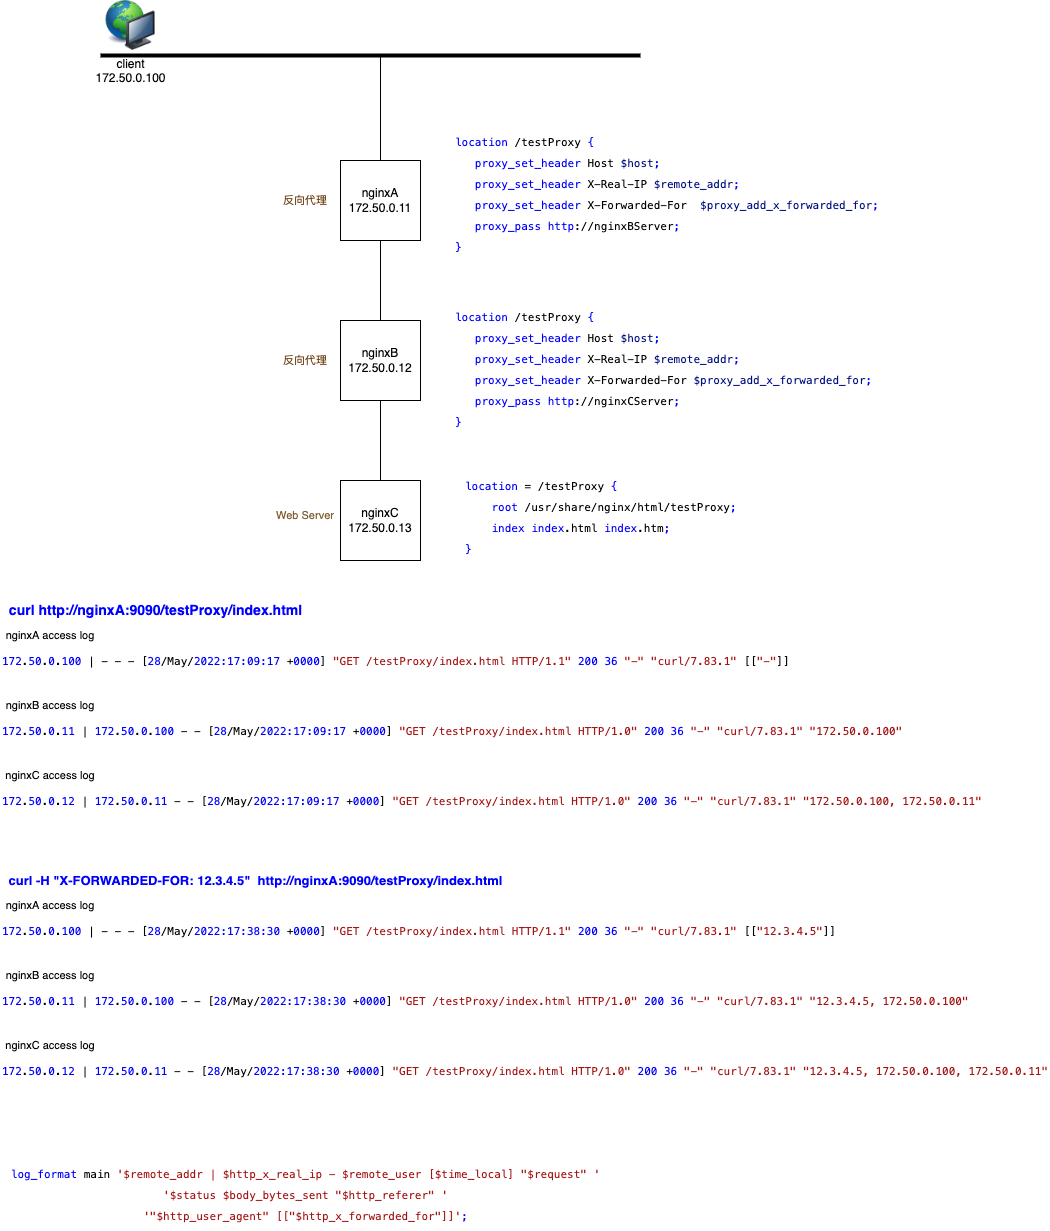

The diagram above was exported from draw.io. Its source (the exported page's mxGraphModel, read from the mxfile embedded in the PNG):
<mxGraphModel dx="1426" dy="939" grid="1" gridSize="10" guides="1" tooltips="1" connect="1" arrows="1" fold="1" page="1" pageScale="1" pageWidth="850" pageHeight="1100" math="0" shadow="0">
  <root>
    <mxCell id="0" />
    <mxCell id="1" parent="0" />
    <mxCell id="IN73whVcNfR90z7dl6s8-1" value="nginxA&lt;br&gt;172.50.0.11" style="whiteSpace=wrap;html=1;aspect=fixed;" vertex="1" parent="1">
      <mxGeometry x="430" y="310" width="80" height="80" as="geometry" />
    </mxCell>
    <mxCell id="IN73whVcNfR90z7dl6s8-2" value="&lt;span style=&quot;&quot;&gt;nginxB&lt;/span&gt;&lt;br style=&quot;&quot;&gt;&lt;span style=&quot;&quot;&gt;172.50.0.12&lt;/span&gt;" style="whiteSpace=wrap;html=1;aspect=fixed;" vertex="1" parent="1">
      <mxGeometry x="430" y="470" width="80" height="80" as="geometry" />
    </mxCell>
    <mxCell id="IN73whVcNfR90z7dl6s8-3" value="&lt;span style=&quot;&quot;&gt;nginxC&lt;/span&gt;&lt;br style=&quot;&quot;&gt;&lt;span style=&quot;&quot;&gt;172.50.0.13&lt;/span&gt;" style="whiteSpace=wrap;html=1;aspect=fixed;" vertex="1" parent="1">
      <mxGeometry x="430" y="630" width="80" height="80" as="geometry" />
    </mxCell>
    <mxCell id="IN73whVcNfR90z7dl6s8-6" value="client&lt;br&gt;172.50.0.100" style="image;html=1;image=img/lib/clip_art/computers/Network_128x128.png" vertex="1" parent="1">
      <mxGeometry x="190" y="150" width="60" height="50" as="geometry" />
    </mxCell>
    <mxCell id="IN73whVcNfR90z7dl6s8-7" value="" style="line;strokeWidth=4;html=1;perimeter=backbonePerimeter;points=[];outlineConnect=0;" vertex="1" parent="1">
      <mxGeometry x="190" y="200" width="540" height="10" as="geometry" />
    </mxCell>
    <mxCell id="IN73whVcNfR90z7dl6s8-10" value="" style="endArrow=none;html=1;rounded=0;entryX=0.5;entryY=0;entryDx=0;entryDy=0;" edge="1" parent="1" source="IN73whVcNfR90z7dl6s8-7" target="IN73whVcNfR90z7dl6s8-1">
      <mxGeometry width="50" height="50" relative="1" as="geometry">
        <mxPoint x="500" y="410" as="sourcePoint" />
        <mxPoint x="550" y="360" as="targetPoint" />
      </mxGeometry>
    </mxCell>
    <mxCell id="IN73whVcNfR90z7dl6s8-11" value="" style="endArrow=none;html=1;rounded=0;exitX=0.5;exitY=1;exitDx=0;exitDy=0;" edge="1" parent="1" source="IN73whVcNfR90z7dl6s8-2">
      <mxGeometry width="50" height="50" relative="1" as="geometry">
        <mxPoint x="246" y="680" as="sourcePoint" />
        <mxPoint x="470" y="630" as="targetPoint" />
      </mxGeometry>
    </mxCell>
    <mxCell id="IN73whVcNfR90z7dl6s8-12" value="" style="endArrow=none;html=1;rounded=0;entryX=0.5;entryY=0;entryDx=0;entryDy=0;exitX=0.5;exitY=1;exitDx=0;exitDy=0;" edge="1" parent="1" source="IN73whVcNfR90z7dl6s8-1" target="IN73whVcNfR90z7dl6s8-2">
      <mxGeometry width="50" height="50" relative="1" as="geometry">
        <mxPoint x="246" y="509.5" as="sourcePoint" />
        <mxPoint x="430" y="509.5" as="targetPoint" />
      </mxGeometry>
    </mxCell>
    <mxCell id="IN73whVcNfR90z7dl6s8-13" value="&lt;h1 style=&quot;font-size: 11px;&quot;&gt;&lt;div style=&quot;background-color: rgb(255, 255, 255); font-family: Menlo, Monaco, &amp;quot;Courier New&amp;quot;, monospace; font-weight: normal; line-height: 21px;&quot;&gt;&lt;div&gt;    &lt;span style=&quot;color: #0000ff;&quot;&gt;location&lt;/span&gt; /testProxy &lt;span style=&quot;color: #0000ff;&quot;&gt;{&lt;/span&gt;&lt;/div&gt;&lt;div&gt;        &lt;span style=&quot;color: #0000ff;&quot;&gt;&amp;nbsp; &amp;nbsp;proxy_set_header&lt;/span&gt; Host &lt;span style=&quot;color: #001080;&quot;&gt;$host&lt;/span&gt;&lt;span style=&quot;color: #0000ff;&quot;&gt;;&lt;/span&gt;&lt;/div&gt;&lt;div&gt;        &lt;span style=&quot;color: #0000ff;&quot;&gt;&amp;nbsp; &amp;nbsp;proxy_set_header&lt;/span&gt; X-Real-IP &lt;span style=&quot;color: #001080;&quot;&gt;$remote_addr&lt;/span&gt;&lt;span style=&quot;color: #0000ff;&quot;&gt;;&lt;/span&gt;&lt;/div&gt;&lt;div&gt;        &lt;span style=&quot;color: #0000ff;&quot;&gt;&amp;nbsp; &amp;nbsp;proxy_set_header&lt;/span&gt; X-Forwarded-For&amp;nbsp;&amp;nbsp;&lt;span style=&quot;color: #001080;&quot;&gt;$proxy_add_x_forwarded_for&lt;/span&gt;&lt;span style=&quot;color: #0000ff;&quot;&gt;;&lt;/span&gt;&lt;/div&gt;&lt;div&gt;        &lt;/div&gt;&lt;div&gt;        &lt;span style=&quot;color: #0000ff;&quot;&gt;&amp;nbsp; &amp;nbsp;proxy_pass&lt;/span&gt; &lt;span style=&quot;color: #0000ff;&quot;&gt;http&lt;/span&gt;://nginxBServer&lt;span style=&quot;color: #0000ff;&quot;&gt;;&lt;/span&gt;&lt;/div&gt;&lt;div&gt;    &lt;span style=&quot;color: #0000ff;&quot;&gt;}&lt;/span&gt;&lt;/div&gt;&lt;/div&gt;&lt;/h1&gt;" style="text;html=1;strokeColor=none;fillColor=none;spacing=5;spacingTop=-20;whiteSpace=wrap;overflow=hidden;rounded=0;" vertex="1" parent="1">
      <mxGeometry x="540" y="285" width="440" height="130" as="geometry" />
    </mxCell>
    <mxCell id="IN73whVcNfR90z7dl6s8-14" value="&lt;h1 style=&quot;font-size: 11px;&quot;&gt;&lt;div style=&quot;background-color: rgb(255, 255, 255); font-family: Menlo, Monaco, &amp;quot;Courier New&amp;quot;, monospace; font-weight: normal; line-height: 21px;&quot;&gt;&lt;div&gt;    &lt;span style=&quot;color: #0000ff;&quot;&gt;location&lt;/span&gt; /testProxy &lt;span style=&quot;color: #0000ff;&quot;&gt;{&lt;/span&gt;&lt;/div&gt;&lt;div&gt;        &lt;span style=&quot;color: #0000ff;&quot;&gt;&amp;nbsp; &amp;nbsp;proxy_set_header&lt;/span&gt; Host &lt;span style=&quot;color: #001080;&quot;&gt;$host&lt;/span&gt;&lt;span style=&quot;color: #0000ff;&quot;&gt;;&lt;/span&gt;&lt;/div&gt;&lt;div&gt;        &lt;span style=&quot;color: #0000ff;&quot;&gt;&amp;nbsp; &amp;nbsp;proxy_set_header&lt;/span&gt; X-Real-IP &lt;span style=&quot;color: #001080;&quot;&gt;$remote_addr&lt;/span&gt;&lt;span style=&quot;color: #0000ff;&quot;&gt;;&lt;/span&gt;&lt;/div&gt;&lt;div&gt;        &lt;span style=&quot;color: #0000ff;&quot;&gt;&amp;nbsp; &amp;nbsp;proxy_set_header&lt;/span&gt; X-Forwarded-For&amp;nbsp;&lt;span style=&quot;color: #001080;&quot;&gt;$proxy_add_x_forwarded_for&lt;/span&gt;&lt;span style=&quot;color: #0000ff;&quot;&gt;;&lt;/span&gt;&lt;/div&gt;&lt;div&gt;        &lt;/div&gt;&lt;div&gt;        &lt;span style=&quot;color: #0000ff;&quot;&gt;&amp;nbsp; &amp;nbsp;proxy_pass&lt;/span&gt; &lt;span style=&quot;color: #0000ff;&quot;&gt;http&lt;/span&gt;://nginxCServer&lt;span style=&quot;color: #0000ff;&quot;&gt;;&lt;/span&gt;&lt;/div&gt;&lt;div&gt;    &lt;span style=&quot;color: #0000ff;&quot;&gt;}&lt;/span&gt;&lt;/div&gt;&lt;/div&gt;&lt;/h1&gt;" style="text;html=1;strokeColor=none;fillColor=none;spacing=5;spacingTop=-20;whiteSpace=wrap;overflow=hidden;rounded=0;" vertex="1" parent="1">
      <mxGeometry x="540" y="460" width="430" height="130" as="geometry" />
    </mxCell>
    <mxCell id="IN73whVcNfR90z7dl6s8-16" value="&lt;h1 style=&quot;font-size: 9px;&quot;&gt;&lt;div style=&quot;background-color: rgb(255, 255, 255); font-family: Menlo, Monaco, &amp;quot;Courier New&amp;quot;, monospace; font-weight: normal; line-height: 21px; font-size: 11px;&quot;&gt;&lt;div style=&quot;line-height: 21px;&quot;&gt;&lt;div&gt;&lt;span style=&quot;color: #0000ff;&quot;&gt;location&lt;/span&gt; = /testProxy &lt;span style=&quot;color: #0000ff;&quot;&gt;{&lt;/span&gt;&lt;/div&gt;&lt;div&gt;        &lt;span style=&quot;color: #0000ff;&quot;&gt;&amp;nbsp; &amp;nbsp; root&lt;/span&gt;   /usr/share/nginx/html/testProxy&lt;span style=&quot;color: #0000ff;&quot;&gt;;&lt;/span&gt;&lt;/div&gt;&lt;div&gt;        &lt;span style=&quot;color: #0000ff;&quot;&gt;&amp;nbsp; &amp;nbsp; index&lt;/span&gt;  &lt;span style=&quot;color: #0000ff;&quot;&gt;index&lt;/span&gt;.html &lt;span style=&quot;color: #0000ff;&quot;&gt;index&lt;/span&gt;.htm&lt;span style=&quot;color: #0000ff;&quot;&gt;;&lt;/span&gt;&lt;/div&gt;&lt;div&gt;    &lt;span style=&quot;color: #0000ff;&quot;&gt;}&lt;/span&gt;&lt;/div&gt;&lt;/div&gt;&lt;/div&gt;&lt;/h1&gt;" style="text;html=1;strokeColor=none;fillColor=none;spacing=5;spacingTop=-20;whiteSpace=wrap;overflow=hidden;rounded=0;" vertex="1" parent="1">
      <mxGeometry x="550" y="630" width="400" height="90" as="geometry" />
    </mxCell>
    <mxCell id="IN73whVcNfR90z7dl6s8-18" value="&lt;div style=&quot;background-color: rgb(255, 255, 255); font-family: Menlo, Monaco, &amp;quot;Courier New&amp;quot;, monospace; line-height: 21px;&quot;&gt;&lt;div style=&quot;&quot;&gt;&lt;span style=&quot;color: #0000ff;&quot;&gt;172&lt;/span&gt;.&lt;span style=&quot;color: #0000ff;&quot;&gt;50&lt;/span&gt;.&lt;span style=&quot;color: #0000ff;&quot;&gt;0&lt;/span&gt;.&lt;span style=&quot;color: #0000ff;&quot;&gt;100&lt;/span&gt; | - - - [&lt;span style=&quot;color: #0000ff;&quot;&gt;28&lt;/span&gt;/May/&lt;span style=&quot;color: #0000ff;&quot;&gt;2022:17:09:17&lt;/span&gt; +&lt;span style=&quot;color: #0000ff;&quot;&gt;0000&lt;/span&gt;] &lt;span style=&quot;color: #a31515;&quot;&gt;&quot;GET /testProxy/index.html HTTP/1.1&quot;&lt;/span&gt; &lt;span style=&quot;color: #0000ff;&quot;&gt;200&lt;/span&gt; &lt;span style=&quot;color: #0000ff;&quot;&gt;36&lt;/span&gt; &lt;span style=&quot;color: #a31515;&quot;&gt;&quot;-&quot;&lt;/span&gt; &lt;span style=&quot;color: #a31515;&quot;&gt;&quot;curl/7.83.1&quot;&lt;/span&gt; [[&lt;span style=&quot;color: #a31515;&quot;&gt;&quot;-&quot;&lt;/span&gt;]]&lt;/div&gt;&lt;/div&gt;" style="text;html=1;strokeColor=none;fillColor=none;align=left;verticalAlign=middle;whiteSpace=wrap;rounded=0;fontSize=11;" vertex="1" parent="1">
      <mxGeometry x="90" y="810" width="980" as="geometry" />
    </mxCell>
    <mxCell id="IN73whVcNfR90z7dl6s8-19" value="&lt;div style=&quot;background-color: rgb(255, 255, 255); font-family: Menlo, Monaco, &amp;quot;Courier New&amp;quot;, monospace; line-height: 21px; font-size: 10px;&quot;&gt;&lt;div&gt;&lt;div style=&quot;line-height: 21px; font-size: 11px;&quot;&gt;&lt;div&gt;&lt;span style=&quot;color: #0000ff;&quot;&gt;172&lt;/span&gt;.&lt;span style=&quot;color: #0000ff;&quot;&gt;50&lt;/span&gt;.&lt;span style=&quot;color: #0000ff;&quot;&gt;0&lt;/span&gt;.&lt;span style=&quot;color: #0000ff;&quot;&gt;11&lt;/span&gt; | &lt;span style=&quot;color: #0000ff;&quot;&gt;172&lt;/span&gt;.&lt;span style=&quot;color: #0000ff;&quot;&gt;50&lt;/span&gt;.&lt;span style=&quot;color: #0000ff;&quot;&gt;0&lt;/span&gt;.&lt;span style=&quot;color: #0000ff;&quot;&gt;100&lt;/span&gt; - - [&lt;span style=&quot;color: #0000ff;&quot;&gt;28&lt;/span&gt;/May/&lt;span style=&quot;color: #0000ff;&quot;&gt;2022:17:09:17&lt;/span&gt; +&lt;span style=&quot;color: #0000ff;&quot;&gt;0000&lt;/span&gt;] &lt;span style=&quot;color: #a31515;&quot;&gt;&quot;GET /testProxy/index.html HTTP/1.0&quot;&lt;/span&gt; &lt;span style=&quot;color: #0000ff;&quot;&gt;200&lt;/span&gt; &lt;span style=&quot;color: #0000ff;&quot;&gt;36&lt;/span&gt; &lt;span style=&quot;color: #a31515;&quot;&gt;&quot;-&quot;&lt;/span&gt; &lt;span style=&quot;color: #a31515;&quot;&gt;&quot;curl/7.83.1&quot;&lt;/span&gt; &lt;span style=&quot;color: #a31515;&quot;&gt;&quot;172.50.0.100&quot;&lt;/span&gt;&lt;/div&gt;&lt;/div&gt;&lt;/div&gt;&lt;/div&gt;" style="text;html=1;strokeColor=none;fillColor=none;align=left;verticalAlign=middle;whiteSpace=wrap;rounded=0;fontSize=11;" vertex="1" parent="1">
      <mxGeometry x="90" y="880" width="980" as="geometry" />
    </mxCell>
    <mxCell id="IN73whVcNfR90z7dl6s8-20" value="&lt;div style=&quot;background-color: rgb(255, 255, 255); font-family: Menlo, Monaco, &amp;quot;Courier New&amp;quot;, monospace; line-height: 21px; font-size: 10px;&quot;&gt;&lt;div&gt;&lt;div style=&quot;font-size: 11px; line-height: 21px;&quot;&gt;&lt;div&gt;&lt;span style=&quot;color: #0000ff;&quot;&gt;172&lt;/span&gt;.&lt;span style=&quot;color: #0000ff;&quot;&gt;50&lt;/span&gt;.&lt;span style=&quot;color: #0000ff;&quot;&gt;0&lt;/span&gt;.&lt;span style=&quot;color: #0000ff;&quot;&gt;12&lt;/span&gt; | &lt;span style=&quot;color: #0000ff;&quot;&gt;172&lt;/span&gt;.&lt;span style=&quot;color: #0000ff;&quot;&gt;50&lt;/span&gt;.&lt;span style=&quot;color: #0000ff;&quot;&gt;0&lt;/span&gt;.&lt;span style=&quot;color: #0000ff;&quot;&gt;11&lt;/span&gt; - - [&lt;span style=&quot;color: #0000ff;&quot;&gt;28&lt;/span&gt;/May/&lt;span style=&quot;color: #0000ff;&quot;&gt;2022:17:09:17&lt;/span&gt; +&lt;span style=&quot;color: #0000ff;&quot;&gt;0000&lt;/span&gt;] &lt;span style=&quot;color: #a31515;&quot;&gt;&quot;GET /testProxy/index.html HTTP/1.0&quot;&lt;/span&gt; &lt;span style=&quot;color: #0000ff;&quot;&gt;200&lt;/span&gt; &lt;span style=&quot;color: #0000ff;&quot;&gt;36&lt;/span&gt; &lt;span style=&quot;color: #a31515;&quot;&gt;&quot;-&quot;&lt;/span&gt; &lt;span style=&quot;color: #a31515;&quot;&gt;&quot;curl/7.83.1&quot;&lt;/span&gt; &lt;span style=&quot;color: #a31515;&quot;&gt;&quot;172.50.0.100, 172.50.0.11&quot;&lt;/span&gt;&lt;/div&gt;&lt;/div&gt;&lt;/div&gt;&lt;/div&gt;" style="text;html=1;strokeColor=none;fillColor=none;align=left;verticalAlign=middle;whiteSpace=wrap;rounded=0;fontSize=11;" vertex="1" parent="1">
      <mxGeometry x="90" y="950" width="1040" as="geometry" />
    </mxCell>
    <mxCell id="IN73whVcNfR90z7dl6s8-21" value="&lt;div style=&quot;background-color: rgb(255, 255, 255); font-family: Menlo, Monaco, &amp;quot;Courier New&amp;quot;, monospace; line-height: 21px;&quot;&gt;&lt;div&gt; &lt;span style=&quot;color: #0000ff;&quot;&gt;log_format&lt;/span&gt;  main  &lt;span style=&quot;color: #a31515;&quot;&gt;'$remote_addr | $http_x_real_ip - $remote_user [$time_local] &quot;$request&quot; '&lt;/span&gt;&lt;/div&gt;&lt;div&gt;                      &lt;span style=&quot;color: #a31515;&quot;&gt;'$status $body_bytes_sent &quot;$http_referer&quot; '&lt;/span&gt;&lt;/div&gt;&lt;div&gt;                      &lt;span style=&quot;color: #a31515;&quot;&gt;'&quot;$http_user_agent&quot; [[&quot;$http_x_forwarded_for&quot;]]'&lt;/span&gt;&lt;span style=&quot;color: #0000ff;&quot;&gt;;&lt;/span&gt;&lt;/div&gt;&lt;/div&gt;" style="text;html=1;align=center;verticalAlign=middle;resizable=0;points=[];autosize=1;strokeColor=none;fillColor=none;fontSize=11;" vertex="1" parent="1">
      <mxGeometry x="90" y="1310" width="610" height="70" as="geometry" />
    </mxCell>
    <mxCell id="IN73whVcNfR90z7dl6s8-22" value="nginxA access log" style="text;html=1;strokeColor=none;fillColor=none;align=center;verticalAlign=middle;whiteSpace=wrap;rounded=0;fontSize=11;" vertex="1" parent="1">
      <mxGeometry x="90" y="770" width="100" height="30" as="geometry" />
    </mxCell>
    <mxCell id="IN73whVcNfR90z7dl6s8-23" value="nginxB access log" style="text;html=1;strokeColor=none;fillColor=none;align=center;verticalAlign=middle;whiteSpace=wrap;rounded=0;fontSize=11;" vertex="1" parent="1">
      <mxGeometry x="90" y="840" width="100" height="30" as="geometry" />
    </mxCell>
    <mxCell id="IN73whVcNfR90z7dl6s8-24" value="nginxC access log" style="text;html=1;strokeColor=none;fillColor=none;align=center;verticalAlign=middle;whiteSpace=wrap;rounded=0;fontSize=11;" vertex="1" parent="1">
      <mxGeometry x="90" y="910" width="100" height="30" as="geometry" />
    </mxCell>
    <mxCell id="IN73whVcNfR90z7dl6s8-25" value="&lt;font size=&quot;1&quot; style=&quot;&quot;&gt;&lt;b style=&quot;font-size: 14px;&quot;&gt;curl http://nginxA:9090/testProxy/index.html&lt;/b&gt;&lt;/font&gt;" style="text;html=1;align=center;verticalAlign=middle;resizable=0;points=[];autosize=1;strokeColor=none;fillColor=none;fontSize=11;fontColor=#0000FF;" vertex="1" parent="1">
      <mxGeometry x="90" y="750" width="310" height="20" as="geometry" />
    </mxCell>
    <mxCell id="IN73whVcNfR90z7dl6s8-26" value="&lt;div style=&quot;background-color: rgb(255, 255, 255); font-family: Menlo, Monaco, &amp;quot;Courier New&amp;quot;, monospace; line-height: 21px;&quot;&gt;&lt;div style=&quot;&quot;&gt;&lt;div style=&quot;line-height: 21px;&quot;&gt;&lt;span style=&quot;color: #0000ff;&quot;&gt;172&lt;/span&gt;.&lt;span style=&quot;color: #0000ff;&quot;&gt;50&lt;/span&gt;.&lt;span style=&quot;color: #0000ff;&quot;&gt;0&lt;/span&gt;.&lt;span style=&quot;color: #0000ff;&quot;&gt;100&lt;/span&gt; | - - - [&lt;span style=&quot;color: #0000ff;&quot;&gt;28&lt;/span&gt;/May/&lt;span style=&quot;color: #0000ff;&quot;&gt;2022:17:38:30&lt;/span&gt; +&lt;span style=&quot;color: #0000ff;&quot;&gt;0000&lt;/span&gt;] &lt;span style=&quot;color: #a31515;&quot;&gt;&quot;GET /testProxy/index.html HTTP/1.1&quot;&lt;/span&gt; &lt;span style=&quot;color: #0000ff;&quot;&gt;200&lt;/span&gt; &lt;span style=&quot;color: #0000ff;&quot;&gt;36&lt;/span&gt; &lt;span style=&quot;color: #a31515;&quot;&gt;&quot;-&quot;&lt;/span&gt; &lt;span style=&quot;color: #a31515;&quot;&gt;&quot;curl/7.83.1&quot;&lt;/span&gt; [[&lt;span style=&quot;color: #a31515;&quot;&gt;&quot;12.3.4.5&quot;&lt;/span&gt;]]&lt;/div&gt;&lt;/div&gt;&lt;/div&gt;" style="text;html=1;strokeColor=none;fillColor=none;align=left;verticalAlign=middle;whiteSpace=wrap;rounded=0;fontSize=11;" vertex="1" parent="1">
      <mxGeometry x="90" y="1080" width="980" as="geometry" />
    </mxCell>
    <mxCell id="IN73whVcNfR90z7dl6s8-27" value="&lt;div style=&quot;background-color: rgb(255, 255, 255); font-family: Menlo, Monaco, &amp;quot;Courier New&amp;quot;, monospace; line-height: 21px; font-size: 10px;&quot;&gt;&lt;div style=&quot;line-height: 21px; font-size: 11px;&quot;&gt;&lt;div style=&quot;line-height: 21px;&quot;&gt;&lt;span style=&quot;color: #0000ff;&quot;&gt;172&lt;/span&gt;.&lt;span style=&quot;color: #0000ff;&quot;&gt;50&lt;/span&gt;.&lt;span style=&quot;color: #0000ff;&quot;&gt;0&lt;/span&gt;.&lt;span style=&quot;color: #0000ff;&quot;&gt;11&lt;/span&gt; | &lt;span style=&quot;color: #0000ff;&quot;&gt;172&lt;/span&gt;.&lt;span style=&quot;color: #0000ff;&quot;&gt;50&lt;/span&gt;.&lt;span style=&quot;color: #0000ff;&quot;&gt;0&lt;/span&gt;.&lt;span style=&quot;color: #0000ff;&quot;&gt;100&lt;/span&gt; - - [&lt;span style=&quot;color: #0000ff;&quot;&gt;28&lt;/span&gt;/May/&lt;span style=&quot;color: #0000ff;&quot;&gt;2022:17:38:30&lt;/span&gt; +&lt;span style=&quot;color: #0000ff;&quot;&gt;0000&lt;/span&gt;] &lt;span style=&quot;color: #a31515;&quot;&gt;&quot;GET /testProxy/index.html HTTP/1.0&quot;&lt;/span&gt; &lt;span style=&quot;color: #0000ff;&quot;&gt;200&lt;/span&gt; &lt;span style=&quot;color: #0000ff;&quot;&gt;36&lt;/span&gt; &lt;span style=&quot;color: #a31515;&quot;&gt;&quot;-&quot;&lt;/span&gt; &lt;span style=&quot;color: #a31515;&quot;&gt;&quot;curl/7.83.1&quot;&lt;/span&gt; &lt;span style=&quot;color: #a31515;&quot;&gt;&quot;12.3.4.5, 172.50.0.100&quot;&lt;/span&gt;&lt;/div&gt;&lt;/div&gt;&lt;/div&gt;" style="text;html=1;strokeColor=none;fillColor=none;align=left;verticalAlign=middle;whiteSpace=wrap;rounded=0;fontSize=11;" vertex="1" parent="1">
      <mxGeometry x="90" y="1150" width="980" as="geometry" />
    </mxCell>
    <mxCell id="IN73whVcNfR90z7dl6s8-28" value="&lt;div style=&quot;background-color: rgb(255, 255, 255); font-family: Menlo, Monaco, &amp;quot;Courier New&amp;quot;, monospace; line-height: 21px; font-size: 10px;&quot;&gt;&lt;div style=&quot;font-size: 11px; line-height: 21px;&quot;&gt;&lt;div style=&quot;line-height: 21px;&quot;&gt;&lt;span style=&quot;color: #0000ff;&quot;&gt;172&lt;/span&gt;.&lt;span style=&quot;color: #0000ff;&quot;&gt;50&lt;/span&gt;.&lt;span style=&quot;color: #0000ff;&quot;&gt;0&lt;/span&gt;.&lt;span style=&quot;color: #0000ff;&quot;&gt;12&lt;/span&gt; | &lt;span style=&quot;color: #0000ff;&quot;&gt;172&lt;/span&gt;.&lt;span style=&quot;color: #0000ff;&quot;&gt;50&lt;/span&gt;.&lt;span style=&quot;color: #0000ff;&quot;&gt;0&lt;/span&gt;.&lt;span style=&quot;color: #0000ff;&quot;&gt;11&lt;/span&gt; - - [&lt;span style=&quot;color: #0000ff;&quot;&gt;28&lt;/span&gt;/May/&lt;span style=&quot;color: #0000ff;&quot;&gt;2022:17:38:30&lt;/span&gt; +&lt;span style=&quot;color: #0000ff;&quot;&gt;0000&lt;/span&gt;] &lt;span style=&quot;color: #a31515;&quot;&gt;&quot;GET /testProxy/index.html HTTP/1.0&quot;&lt;/span&gt; &lt;span style=&quot;color: #0000ff;&quot;&gt;200&lt;/span&gt; &lt;span style=&quot;color: #0000ff;&quot;&gt;36&lt;/span&gt; &lt;span style=&quot;color: #a31515;&quot;&gt;&quot;-&quot;&lt;/span&gt; &lt;span style=&quot;color: #a31515;&quot;&gt;&quot;curl/7.83.1&quot;&lt;/span&gt; &lt;span style=&quot;color: #a31515;&quot;&gt;&quot;12.3.4.5, 172.50.0.100, 172.50.0.11&quot;&lt;/span&gt;&lt;/div&gt;&lt;/div&gt;&lt;/div&gt;" style="text;html=1;strokeColor=none;fillColor=none;align=left;verticalAlign=middle;whiteSpace=wrap;rounded=0;fontSize=11;" vertex="1" parent="1">
      <mxGeometry x="90" y="1220" width="1080" as="geometry" />
    </mxCell>
    <mxCell id="IN73whVcNfR90z7dl6s8-29" value="nginxA access log" style="text;html=1;strokeColor=none;fillColor=none;align=center;verticalAlign=middle;whiteSpace=wrap;rounded=0;fontSize=11;" vertex="1" parent="1">
      <mxGeometry x="90" y="1040" width="100" height="30" as="geometry" />
    </mxCell>
    <mxCell id="IN73whVcNfR90z7dl6s8-30" value="nginxB access log" style="text;html=1;strokeColor=none;fillColor=none;align=center;verticalAlign=middle;whiteSpace=wrap;rounded=0;fontSize=11;" vertex="1" parent="1">
      <mxGeometry x="90" y="1110" width="100" height="30" as="geometry" />
    </mxCell>
    <mxCell id="IN73whVcNfR90z7dl6s8-31" value="nginxC access log" style="text;html=1;strokeColor=none;fillColor=none;align=center;verticalAlign=middle;whiteSpace=wrap;rounded=0;fontSize=11;" vertex="1" parent="1">
      <mxGeometry x="90" y="1180" width="100" height="30" as="geometry" />
    </mxCell>
    <mxCell id="IN73whVcNfR90z7dl6s8-32" value="&lt;b style=&quot;&quot;&gt;&lt;font style=&quot;font-size: 13px;&quot;&gt;curl -H &quot;X-FORWARDED-FOR: 12.3.4.5&quot;&amp;nbsp; http://nginxA:9090/testProxy/index.html&lt;/font&gt;&lt;/b&gt;" style="text;html=1;align=center;verticalAlign=middle;resizable=0;points=[];autosize=1;strokeColor=none;fillColor=none;fontSize=11;fontColor=#0000FF;" vertex="1" parent="1">
      <mxGeometry x="90" y="1020" width="510" height="20" as="geometry" />
    </mxCell>
    <mxCell id="IN73whVcNfR90z7dl6s8-34" value="&lt;font color=&quot;#704315&quot;&gt;反向代理&lt;/font&gt;" style="text;html=1;strokeColor=none;fillColor=none;align=center;verticalAlign=middle;whiteSpace=wrap;rounded=0;fontSize=11;fontColor=#0000FF;" vertex="1" parent="1">
      <mxGeometry x="365" y="335" width="60" height="30" as="geometry" />
    </mxCell>
    <mxCell id="IN73whVcNfR90z7dl6s8-35" value="&lt;font color=&quot;#806133&quot;&gt;Web Server&lt;/font&gt;" style="text;html=1;strokeColor=none;fillColor=none;align=center;verticalAlign=middle;whiteSpace=wrap;rounded=0;fontSize=11;fontColor=#0000FF;" vertex="1" parent="1">
      <mxGeometry x="365" y="650" width="60" height="30" as="geometry" />
    </mxCell>
    <mxCell id="IN73whVcNfR90z7dl6s8-36" value="&lt;font color=&quot;#704315&quot;&gt;反向代理&lt;/font&gt;" style="text;html=1;strokeColor=none;fillColor=none;align=center;verticalAlign=middle;whiteSpace=wrap;rounded=0;fontSize=11;fontColor=#0000FF;" vertex="1" parent="1">
      <mxGeometry x="365" y="495" width="60" height="30" as="geometry" />
    </mxCell>
  </root>
</mxGraphModel>